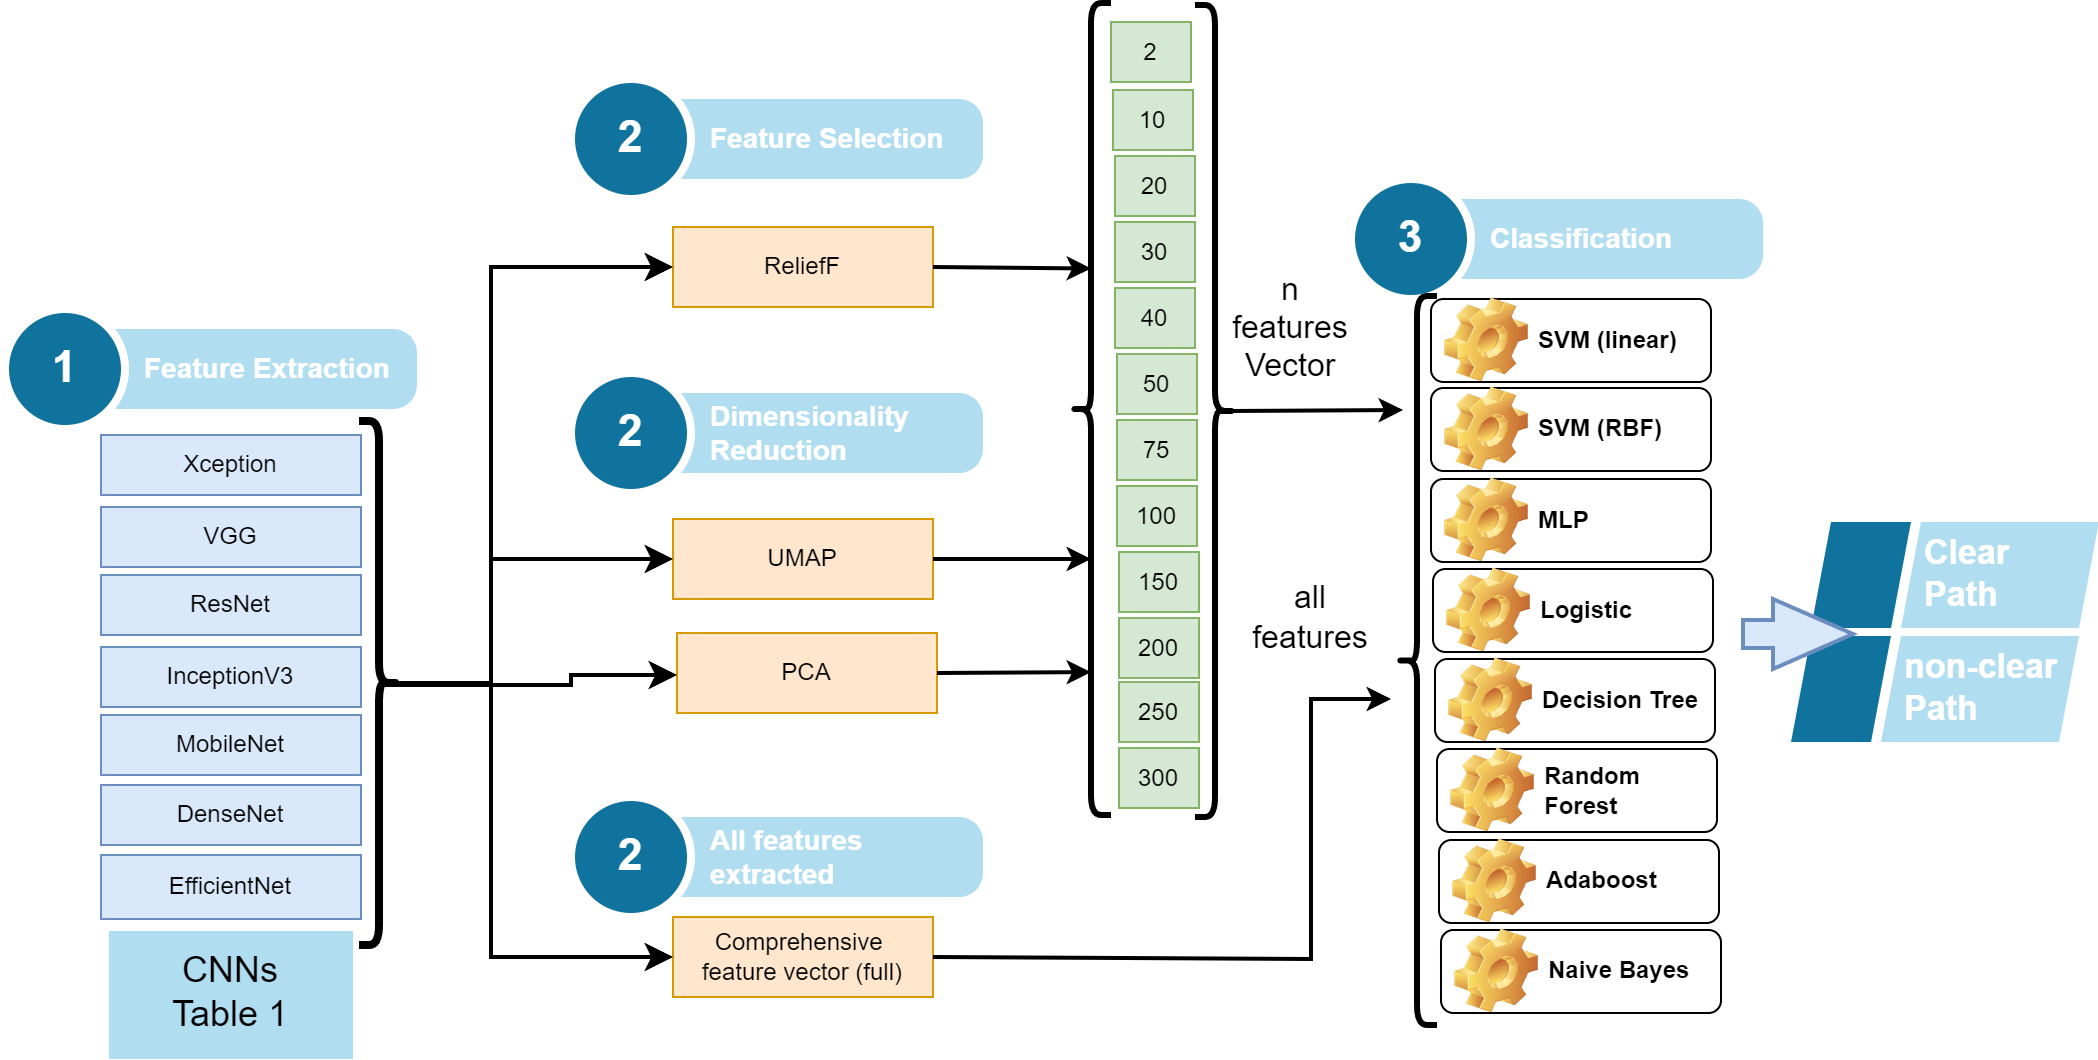

The diagram above was exported from draw.io. Its source (the exported page's mxGraphModel, read from the mxfile embedded in the PNG):
<mxGraphModel dx="1434" dy="833" grid="1" gridSize="10" guides="1" tooltips="1" connect="1" arrows="1" fold="1" page="1" pageScale="1" pageWidth="827" pageHeight="1169" math="0" shadow="0">
  <root>
    <mxCell id="0" />
    <mxCell id="1" parent="0" />
    <mxCell id="B0TDGkK3TdZz3xOF_3dt-1" value="Xception" style="rounded=0;whiteSpace=wrap;html=1;fillColor=#dae8fc;strokeColor=#6c8ebf;" parent="1" vertex="1">
      <mxGeometry x="95" y="948" width="130" height="30" as="geometry" />
    </mxCell>
    <mxCell id="B0TDGkK3TdZz3xOF_3dt-2" value="VGG" style="rounded=0;whiteSpace=wrap;html=1;fillColor=#dae8fc;strokeColor=#6c8ebf;" parent="1" vertex="1">
      <mxGeometry x="95" y="984" width="130" height="30" as="geometry" />
    </mxCell>
    <mxCell id="B0TDGkK3TdZz3xOF_3dt-6" value="ResNet" style="rounded=0;whiteSpace=wrap;html=1;fillColor=#dae8fc;strokeColor=#6c8ebf;" parent="1" vertex="1">
      <mxGeometry x="95" y="1018" width="130" height="30" as="geometry" />
    </mxCell>
    <mxCell id="B0TDGkK3TdZz3xOF_3dt-11" value="InceptionV3" style="rounded=0;whiteSpace=wrap;html=1;fillColor=#dae8fc;strokeColor=#6c8ebf;" parent="1" vertex="1">
      <mxGeometry x="95" y="1054" width="130" height="30" as="geometry" />
    </mxCell>
    <mxCell id="B0TDGkK3TdZz3xOF_3dt-13" value="MobileNet" style="rounded=0;whiteSpace=wrap;html=1;fillColor=#dae8fc;strokeColor=#6c8ebf;" parent="1" vertex="1">
      <mxGeometry x="95" y="1088" width="130" height="30" as="geometry" />
    </mxCell>
    <mxCell id="B0TDGkK3TdZz3xOF_3dt-16" value="DenseNet" style="rounded=0;whiteSpace=wrap;html=1;fillColor=#dae8fc;strokeColor=#6c8ebf;" parent="1" vertex="1">
      <mxGeometry x="95" y="1123" width="130" height="30" as="geometry" />
    </mxCell>
    <mxCell id="B0TDGkK3TdZz3xOF_3dt-22" value="EfficientNet" style="rounded=0;whiteSpace=wrap;html=1;fillColor=#dae8fc;strokeColor=#6c8ebf;" parent="1" vertex="1">
      <mxGeometry x="95" y="1158" width="130" height="32" as="geometry" />
    </mxCell>
    <mxCell id="B0TDGkK3TdZz3xOF_3dt-31" value="Comprehensive&amp;nbsp; feature vector (full)" style="rounded=0;whiteSpace=wrap;html=1;fillColor=#ffe6cc;strokeColor=#d79b00;" parent="1" vertex="1">
      <mxGeometry x="381" y="1189" width="130" height="40" as="geometry" />
    </mxCell>
    <mxCell id="B0TDGkK3TdZz3xOF_3dt-32" value="UMAP" style="rounded=0;whiteSpace=wrap;html=1;fillColor=#ffe6cc;strokeColor=#d79b00;" parent="1" vertex="1">
      <mxGeometry x="381" y="990" width="130" height="40" as="geometry" />
    </mxCell>
    <mxCell id="B0TDGkK3TdZz3xOF_3dt-33" value="PCA" style="rounded=0;whiteSpace=wrap;html=1;fillColor=#ffe6cc;strokeColor=#d79b00;" parent="1" vertex="1">
      <mxGeometry x="383" y="1047" width="130" height="40" as="geometry" />
    </mxCell>
    <mxCell id="B0TDGkK3TdZz3xOF_3dt-34" value="ReliefF" style="rounded=0;whiteSpace=wrap;html=1;fillColor=#ffe6cc;strokeColor=#d79b00;" parent="1" vertex="1">
      <mxGeometry x="381" y="844" width="130" height="40" as="geometry" />
    </mxCell>
    <mxCell id="B0TDGkK3TdZz3xOF_3dt-36" value="2" style="rounded=0;whiteSpace=wrap;html=1;fillColor=#d5e8d4;strokeColor=#82b366;" parent="1" vertex="1">
      <mxGeometry x="600" y="741.5" width="40" height="30" as="geometry" />
    </mxCell>
    <mxCell id="B0TDGkK3TdZz3xOF_3dt-37" value="10" style="rounded=0;whiteSpace=wrap;html=1;fillColor=#d5e8d4;strokeColor=#82b366;" parent="1" vertex="1">
      <mxGeometry x="601" y="775.5" width="40" height="30" as="geometry" />
    </mxCell>
    <mxCell id="B0TDGkK3TdZz3xOF_3dt-38" value="20" style="rounded=0;whiteSpace=wrap;html=1;fillColor=#d5e8d4;strokeColor=#82b366;" parent="1" vertex="1">
      <mxGeometry x="602" y="808.5" width="40" height="30" as="geometry" />
    </mxCell>
    <mxCell id="B0TDGkK3TdZz3xOF_3dt-39" value="30" style="rounded=0;whiteSpace=wrap;html=1;fillColor=#d5e8d4;strokeColor=#82b366;" parent="1" vertex="1">
      <mxGeometry x="602" y="841.5" width="40" height="30" as="geometry" />
    </mxCell>
    <mxCell id="B0TDGkK3TdZz3xOF_3dt-40" value="40" style="rounded=0;whiteSpace=wrap;html=1;fillColor=#d5e8d4;strokeColor=#82b366;" parent="1" vertex="1">
      <mxGeometry x="602" y="874.5" width="40" height="30" as="geometry" />
    </mxCell>
    <mxCell id="B0TDGkK3TdZz3xOF_3dt-41" value="50" style="rounded=0;whiteSpace=wrap;html=1;fillColor=#d5e8d4;strokeColor=#82b366;" parent="1" vertex="1">
      <mxGeometry x="603" y="907.5" width="40" height="30" as="geometry" />
    </mxCell>
    <mxCell id="B0TDGkK3TdZz3xOF_3dt-42" value="75" style="rounded=0;whiteSpace=wrap;html=1;fillColor=#d5e8d4;strokeColor=#82b366;" parent="1" vertex="1">
      <mxGeometry x="603" y="940.5" width="40" height="30" as="geometry" />
    </mxCell>
    <mxCell id="B0TDGkK3TdZz3xOF_3dt-43" value="100" style="rounded=0;whiteSpace=wrap;html=1;fillColor=#d5e8d4;strokeColor=#82b366;" parent="1" vertex="1">
      <mxGeometry x="603" y="973.5" width="40" height="30" as="geometry" />
    </mxCell>
    <mxCell id="B0TDGkK3TdZz3xOF_3dt-44" value="150" style="rounded=0;whiteSpace=wrap;html=1;fillColor=#d5e8d4;strokeColor=#82b366;" parent="1" vertex="1">
      <mxGeometry x="604" y="1006.5" width="40" height="30" as="geometry" />
    </mxCell>
    <mxCell id="B0TDGkK3TdZz3xOF_3dt-45" value="200" style="rounded=0;whiteSpace=wrap;html=1;fillColor=#d5e8d4;strokeColor=#82b366;" parent="1" vertex="1">
      <mxGeometry x="604" y="1039.5" width="40" height="30" as="geometry" />
    </mxCell>
    <mxCell id="B0TDGkK3TdZz3xOF_3dt-46" value="250" style="rounded=0;whiteSpace=wrap;html=1;fillColor=#d5e8d4;strokeColor=#82b366;" parent="1" vertex="1">
      <mxGeometry x="604" y="1071.5" width="40" height="30" as="geometry" />
    </mxCell>
    <mxCell id="B0TDGkK3TdZz3xOF_3dt-47" value="300" style="rounded=0;whiteSpace=wrap;html=1;fillColor=#d5e8d4;strokeColor=#82b366;" parent="1" vertex="1">
      <mxGeometry x="604" y="1104.5" width="40" height="30" as="geometry" />
    </mxCell>
    <mxCell id="B0TDGkK3TdZz3xOF_3dt-64" value="Feature Extraction" style="shape=rect;rounded=1;whiteSpace=wrap;html=1;shadow=0;strokeColor=none;fillColor=#B1DDF0;arcSize=30;fontSize=14;spacingLeft=42;fontStyle=1;fontColor=#FFFFFF;align=left;" parent="1" vertex="1">
      <mxGeometry x="73" y="895" width="180" height="40" as="geometry" />
    </mxCell>
    <mxCell id="B0TDGkK3TdZz3xOF_3dt-65" value="1" style="shape=ellipse;perimeter=ellipsePerimeter;fontSize=22;fontStyle=1;shadow=0;strokeColor=#ffffff;fillColor=#10739E;strokeWidth=4;fontColor=#ffffff;align=center;whiteSpace=wrap;html=1;" parent="1" vertex="1">
      <mxGeometry x="47" y="885" width="60" height="60" as="geometry" />
    </mxCell>
    <mxCell id="B0TDGkK3TdZz3xOF_3dt-67" value="&lt;font style=&quot;font-size: 18px;&quot;&gt;CNNs&lt;/font&gt;&lt;div&gt;&lt;font style=&quot;font-size: 18px;&quot;&gt;Table 1&lt;/font&gt;&lt;/div&gt;" style="shape=rect;fillColor=#B1DDF0;strokeColor=none;fontSize=12;html=1;whiteSpace=wrap;align=center;verticalAlign=top;spacing=5;" parent="1" vertex="1">
      <mxGeometry x="99" y="1196" width="122" height="64" as="geometry" />
    </mxCell>
    <mxCell id="B0TDGkK3TdZz3xOF_3dt-68" value="Feature Selection" style="shape=rect;rounded=1;whiteSpace=wrap;html=1;shadow=0;strokeColor=none;fillColor=#B1DDF0;arcSize=30;fontSize=14;spacingLeft=42;fontStyle=1;fontColor=#FFFFFF;align=left;" parent="1" vertex="1">
      <mxGeometry x="356" y="780" width="180" height="40" as="geometry" />
    </mxCell>
    <mxCell id="B0TDGkK3TdZz3xOF_3dt-69" value="2" style="shape=ellipse;perimeter=ellipsePerimeter;fontSize=22;fontStyle=1;shadow=0;strokeColor=#ffffff;fillColor=#10739E;strokeWidth=4;fontColor=#ffffff;align=center;whiteSpace=wrap;html=1;" parent="1" vertex="1">
      <mxGeometry x="330" y="770" width="60" height="60" as="geometry" />
    </mxCell>
    <mxCell id="B0TDGkK3TdZz3xOF_3dt-70" value="Dimensionality Reduction" style="shape=rect;rounded=1;whiteSpace=wrap;html=1;shadow=0;strokeColor=none;fillColor=#B1DDF0;arcSize=30;fontSize=14;spacingLeft=42;fontStyle=1;fontColor=#FFFFFF;align=left;" parent="1" vertex="1">
      <mxGeometry x="356" y="927" width="180" height="40" as="geometry" />
    </mxCell>
    <mxCell id="B0TDGkK3TdZz3xOF_3dt-71" value="2" style="shape=ellipse;perimeter=ellipsePerimeter;fontSize=22;fontStyle=1;shadow=0;strokeColor=#ffffff;fillColor=#10739E;strokeWidth=4;fontColor=#ffffff;align=center;whiteSpace=wrap;html=1;" parent="1" vertex="1">
      <mxGeometry x="330" y="917" width="60" height="60" as="geometry" />
    </mxCell>
    <mxCell id="B0TDGkK3TdZz3xOF_3dt-75" value="" style="shape=curlyBracket;whiteSpace=wrap;html=1;rounded=1;flipH=1;labelPosition=right;verticalLabelPosition=middle;align=left;verticalAlign=middle;strokeWidth=3;rotation=-180;" parent="1" vertex="1">
      <mxGeometry x="580" y="732" width="20" height="406" as="geometry" />
    </mxCell>
    <mxCell id="B0TDGkK3TdZz3xOF_3dt-76" value="" style="shape=curlyBracket;whiteSpace=wrap;html=1;rounded=1;flipH=1;labelPosition=right;verticalLabelPosition=middle;align=left;verticalAlign=middle;strokeWidth=4;" parent="1" vertex="1">
      <mxGeometry x="224" y="941" width="20" height="262" as="geometry" />
    </mxCell>
    <mxCell id="B0TDGkK3TdZz3xOF_3dt-77" value="" style="edgeStyle=elbowEdgeStyle;elbow=horizontal;endArrow=classic;html=1;curved=0;rounded=0;endSize=8;startSize=8;exitX=0.1;exitY=0.5;exitDx=0;exitDy=0;exitPerimeter=0;entryX=0;entryY=0.5;entryDx=0;entryDy=0;strokeWidth=2;" parent="1" source="B0TDGkK3TdZz3xOF_3dt-76" target="B0TDGkK3TdZz3xOF_3dt-34" edge="1">
      <mxGeometry width="50" height="50" relative="1" as="geometry">
        <mxPoint x="490" y="1010" as="sourcePoint" />
        <mxPoint x="380" y="870" as="targetPoint" />
        <Array as="points">
          <mxPoint x="290" y="970" />
        </Array>
      </mxGeometry>
    </mxCell>
    <mxCell id="B0TDGkK3TdZz3xOF_3dt-78" value="" style="edgeStyle=elbowEdgeStyle;elbow=horizontal;endArrow=classic;html=1;curved=0;rounded=0;endSize=8;startSize=8;strokeWidth=2;exitX=0.1;exitY=0.5;exitDx=0;exitDy=0;exitPerimeter=0;entryX=0;entryY=0.5;entryDx=0;entryDy=0;" parent="1" source="B0TDGkK3TdZz3xOF_3dt-76" target="B0TDGkK3TdZz3xOF_3dt-32" edge="1">
      <mxGeometry width="50" height="50" relative="1" as="geometry">
        <mxPoint x="290" y="1070" as="sourcePoint" />
        <mxPoint x="370" y="1010" as="targetPoint" />
        <Array as="points">
          <mxPoint x="290" y="1040" />
        </Array>
      </mxGeometry>
    </mxCell>
    <mxCell id="B0TDGkK3TdZz3xOF_3dt-82" value="" style="edgeStyle=elbowEdgeStyle;elbow=horizontal;endArrow=classic;html=1;curved=0;rounded=0;endSize=8;startSize=8;exitX=0.1;exitY=0.5;exitDx=0;exitDy=0;exitPerimeter=0;entryX=0;entryY=0.5;entryDx=0;entryDy=0;strokeWidth=2;" parent="1" edge="1">
      <mxGeometry width="50" height="50" relative="1" as="geometry">
        <mxPoint x="242" y="1073" as="sourcePoint" />
        <mxPoint x="383" y="1068" as="targetPoint" />
        <Array as="points">
          <mxPoint x="330" y="1073" />
        </Array>
      </mxGeometry>
    </mxCell>
    <mxCell id="B0TDGkK3TdZz3xOF_3dt-85" value="" style="edgeStyle=elbowEdgeStyle;elbow=horizontal;endArrow=classic;html=1;curved=0;rounded=0;endSize=8;startSize=8;entryX=0;entryY=0.5;entryDx=0;entryDy=0;exitX=0.1;exitY=0.5;exitDx=0;exitDy=0;exitPerimeter=0;strokeWidth=2;" parent="1" source="B0TDGkK3TdZz3xOF_3dt-76" target="B0TDGkK3TdZz3xOF_3dt-31" edge="1">
      <mxGeometry width="50" height="50" relative="1" as="geometry">
        <mxPoint x="297" y="1260" as="sourcePoint" />
        <mxPoint x="381" y="1203" as="targetPoint" />
        <Array as="points">
          <mxPoint x="290" y="1140" />
        </Array>
      </mxGeometry>
    </mxCell>
    <mxCell id="B0TDGkK3TdZz3xOF_3dt-86" value="All features extracted" style="shape=rect;rounded=1;whiteSpace=wrap;html=1;shadow=0;strokeColor=none;fillColor=#B1DDF0;arcSize=30;fontSize=14;spacingLeft=42;fontStyle=1;fontColor=#FFFFFF;align=left;" parent="1" vertex="1">
      <mxGeometry x="356" y="1139" width="180" height="40" as="geometry" />
    </mxCell>
    <mxCell id="B0TDGkK3TdZz3xOF_3dt-87" value="2" style="shape=ellipse;perimeter=ellipsePerimeter;fontSize=22;fontStyle=1;shadow=0;strokeColor=#ffffff;fillColor=#10739E;strokeWidth=4;fontColor=#ffffff;align=center;whiteSpace=wrap;html=1;" parent="1" vertex="1">
      <mxGeometry x="330" y="1129" width="60" height="60" as="geometry" />
    </mxCell>
    <mxCell id="B0TDGkK3TdZz3xOF_3dt-89" value="" style="endArrow=classic;html=1;rounded=0;exitX=1;exitY=0.5;exitDx=0;exitDy=0;entryX=0.5;entryY=0.673;entryDx=0;entryDy=0;entryPerimeter=0;strokeWidth=2;" parent="1" source="B0TDGkK3TdZz3xOF_3dt-34" target="B0TDGkK3TdZz3xOF_3dt-75" edge="1">
      <mxGeometry width="50" height="50" relative="1" as="geometry">
        <mxPoint x="490" y="1040" as="sourcePoint" />
        <mxPoint x="540" y="990" as="targetPoint" />
      </mxGeometry>
    </mxCell>
    <mxCell id="B0TDGkK3TdZz3xOF_3dt-90" value="" style="endArrow=classic;html=1;rounded=0;exitX=1;exitY=0.5;exitDx=0;exitDy=0;strokeWidth=2;" parent="1" source="B0TDGkK3TdZz3xOF_3dt-32" edge="1">
      <mxGeometry width="50" height="50" relative="1" as="geometry">
        <mxPoint x="521" y="1009.5" as="sourcePoint" />
        <mxPoint x="590" y="1010" as="targetPoint" />
      </mxGeometry>
    </mxCell>
    <mxCell id="B0TDGkK3TdZz3xOF_3dt-91" value="" style="endArrow=classic;html=1;rounded=0;exitX=1;exitY=0.5;exitDx=0;exitDy=0;strokeWidth=2;entryX=0.5;entryY=0.176;entryDx=0;entryDy=0;entryPerimeter=0;" parent="1" source="B0TDGkK3TdZz3xOF_3dt-33" target="B0TDGkK3TdZz3xOF_3dt-75" edge="1">
      <mxGeometry width="50" height="50" relative="1" as="geometry">
        <mxPoint x="531" y="1067" as="sourcePoint" />
        <mxPoint x="580" y="1068" as="targetPoint" />
      </mxGeometry>
    </mxCell>
    <mxCell id="B0TDGkK3TdZz3xOF_3dt-93" value="Classification" style="shape=rect;rounded=1;whiteSpace=wrap;html=1;shadow=0;strokeColor=none;fillColor=#B1DDF0;arcSize=30;fontSize=14;spacingLeft=42;fontStyle=1;fontColor=#FFFFFF;align=left;" parent="1" vertex="1">
      <mxGeometry x="746" y="830" width="180" height="40" as="geometry" />
    </mxCell>
    <mxCell id="B0TDGkK3TdZz3xOF_3dt-94" value="3" style="shape=ellipse;perimeter=ellipsePerimeter;fontSize=22;fontStyle=1;shadow=0;strokeColor=#ffffff;fillColor=#10739E;strokeWidth=4;fontColor=#ffffff;align=center;whiteSpace=wrap;html=1;" parent="1" vertex="1">
      <mxGeometry x="720" y="820" width="60" height="60" as="geometry" />
    </mxCell>
    <mxCell id="B0TDGkK3TdZz3xOF_3dt-95" value="SVM (linear)" style="label;whiteSpace=wrap;html=1;image=img/clipart/Gear_128x128.png" parent="1" vertex="1">
      <mxGeometry x="760" y="880" width="140" height="41.5" as="geometry" />
    </mxCell>
    <mxCell id="B0TDGkK3TdZz3xOF_3dt-96" value="SVM (RBF)" style="label;whiteSpace=wrap;html=1;image=img/clipart/Gear_128x128.png" parent="1" vertex="1">
      <mxGeometry x="760" y="924.5" width="140" height="41.5" as="geometry" />
    </mxCell>
    <mxCell id="B0TDGkK3TdZz3xOF_3dt-97" value="MLP" style="label;whiteSpace=wrap;html=1;image=img/clipart/Gear_128x128.png" parent="1" vertex="1">
      <mxGeometry x="760" y="970" width="140" height="41.5" as="geometry" />
    </mxCell>
    <mxCell id="B0TDGkK3TdZz3xOF_3dt-98" value="Logistic" style="label;whiteSpace=wrap;html=1;image=img/clipart/Gear_128x128.png" parent="1" vertex="1">
      <mxGeometry x="761" y="1015" width="140" height="41.5" as="geometry" />
    </mxCell>
    <mxCell id="B0TDGkK3TdZz3xOF_3dt-99" value="Decision Tree" style="label;whiteSpace=wrap;html=1;image=img/clipart/Gear_128x128.png" parent="1" vertex="1">
      <mxGeometry x="762" y="1060" width="140" height="41.5" as="geometry" />
    </mxCell>
    <mxCell id="B0TDGkK3TdZz3xOF_3dt-100" value="Random Forest" style="label;whiteSpace=wrap;html=1;image=img/clipart/Gear_128x128.png" parent="1" vertex="1">
      <mxGeometry x="763" y="1105" width="140" height="41.5" as="geometry" />
    </mxCell>
    <mxCell id="B0TDGkK3TdZz3xOF_3dt-101" value="Adaboost" style="label;whiteSpace=wrap;html=1;image=img/clipart/Gear_128x128.png" parent="1" vertex="1">
      <mxGeometry x="764" y="1150.5" width="140" height="41.5" as="geometry" />
    </mxCell>
    <mxCell id="B0TDGkK3TdZz3xOF_3dt-102" value="Naive Bayes" style="label;whiteSpace=wrap;html=1;image=img/clipart/Gear_128x128.png" parent="1" vertex="1">
      <mxGeometry x="765" y="1195.5" width="140" height="41.5" as="geometry" />
    </mxCell>
    <mxCell id="B0TDGkK3TdZz3xOF_3dt-104" value="" style="endArrow=classic;html=1;rounded=0;exitX=1;exitY=0.5;exitDx=0;exitDy=0;strokeWidth=2;" parent="1" source="B0TDGkK3TdZz3xOF_3dt-31" edge="1">
      <mxGeometry width="50" height="50" relative="1" as="geometry">
        <mxPoint x="527" y="1208.5" as="sourcePoint" />
        <mxPoint x="740" y="1080" as="targetPoint" />
        <Array as="points">
          <mxPoint x="700" y="1210" />
          <mxPoint x="700" y="1080" />
        </Array>
      </mxGeometry>
    </mxCell>
    <mxCell id="B0TDGkK3TdZz3xOF_3dt-105" value="" style="shape=curlyBracket;whiteSpace=wrap;html=1;rounded=1;flipH=1;labelPosition=right;verticalLabelPosition=middle;align=left;verticalAlign=middle;strokeWidth=3;rotation=-180;" parent="1" vertex="1">
      <mxGeometry x="743" y="878.5" width="20" height="364.5" as="geometry" />
    </mxCell>
    <mxCell id="B0TDGkK3TdZz3xOF_3dt-106" value="" style="shape=curlyBracket;whiteSpace=wrap;html=1;rounded=1;flipH=1;labelPosition=right;verticalLabelPosition=middle;align=left;verticalAlign=middle;strokeWidth=3;rotation=0;" parent="1" vertex="1">
      <mxGeometry x="642" y="733" width="20" height="406" as="geometry" />
    </mxCell>
    <mxCell id="B0TDGkK3TdZz3xOF_3dt-107" value="" style="endArrow=classic;html=1;rounded=0;exitX=0.1;exitY=0.5;exitDx=0;exitDy=0;strokeWidth=2;exitPerimeter=0;" parent="1" source="B0TDGkK3TdZz3xOF_3dt-106" edge="1">
      <mxGeometry width="50" height="50" relative="1" as="geometry">
        <mxPoint x="667" y="935.5" as="sourcePoint" />
        <mxPoint x="746" y="935.5" as="targetPoint" />
      </mxGeometry>
    </mxCell>
    <mxCell id="B0TDGkK3TdZz3xOF_3dt-110" value="&lt;font style=&quot;font-size: 16px;&quot;&gt;n features Vector&lt;/font&gt;" style="text;html=1;align=center;verticalAlign=middle;whiteSpace=wrap;rounded=0;" parent="1" vertex="1">
      <mxGeometry x="660" y="878.5" width="60" height="30" as="geometry" />
    </mxCell>
    <mxCell id="B0TDGkK3TdZz3xOF_3dt-111" value="&lt;font style=&quot;font-size: 16px;&quot;&gt;all features&lt;/font&gt;" style="text;html=1;align=center;verticalAlign=middle;whiteSpace=wrap;rounded=0;" parent="1" vertex="1">
      <mxGeometry x="670" y="1024" width="60" height="30" as="geometry" />
    </mxCell>
    <mxCell id="B0TDGkK3TdZz3xOF_3dt-115" value="" style="shape=mxgraph.infographic.parallelogram;dx=5;html=1;fillColor=#10739E;strokeColor=none;shadow=0;fontSize=17;fontColor=#FFFFFF;align=center;fontStyle=1;whiteSpace=wrap;" parent="1" vertex="1">
      <mxGeometry x="940" y="1048.5" width="50" height="53" as="geometry" />
    </mxCell>
    <mxCell id="B0TDGkK3TdZz3xOF_3dt-116" value="non-clear&lt;div&gt;Path&lt;/div&gt;" style="shape=mxgraph.infographic.parallelogram;dx=5;;html=1;fillColor=#B1DDF0;strokeColor=none;shadow=0;fontSize=17;fontColor=#FFFFFF;align=left;spacingLeft=10;fontStyle=1;whiteSpace=wrap;" parent="1" vertex="1">
      <mxGeometry x="985" y="1048.5" width="99" height="53" as="geometry" />
    </mxCell>
    <mxCell id="B0TDGkK3TdZz3xOF_3dt-117" value="" style="shape=mxgraph.infographic.parallelogram;dx=5;html=1;fillColor=#10739E;strokeColor=none;shadow=0;fontSize=17;fontColor=#FFFFFF;align=center;fontStyle=1;whiteSpace=wrap;" parent="1" vertex="1">
      <mxGeometry x="950" y="991.5" width="50" height="53" as="geometry" />
    </mxCell>
    <mxCell id="B0TDGkK3TdZz3xOF_3dt-118" value="Clear&lt;div&gt;Path&lt;/div&gt;" style="shape=mxgraph.infographic.parallelogram;dx=5;;html=1;fillColor=#B1DDF0;strokeColor=none;shadow=0;fontSize=17;fontColor=#FFFFFF;align=left;spacingLeft=10;fontStyle=1;whiteSpace=wrap;" parent="1" vertex="1">
      <mxGeometry x="995" y="991.5" width="99" height="53" as="geometry" />
    </mxCell>
    <mxCell id="B0TDGkK3TdZz3xOF_3dt-119" value="" style="verticalLabelPosition=bottom;verticalAlign=top;html=1;strokeWidth=2;shape=mxgraph.arrows2.arrow;dy=0.6;dx=40;notch=0;fillColor=#dae8fc;strokeColor=#6c8ebf;" parent="1" vertex="1">
      <mxGeometry x="916" y="1030" width="55" height="35" as="geometry" />
    </mxCell>
  </root>
</mxGraphModel>